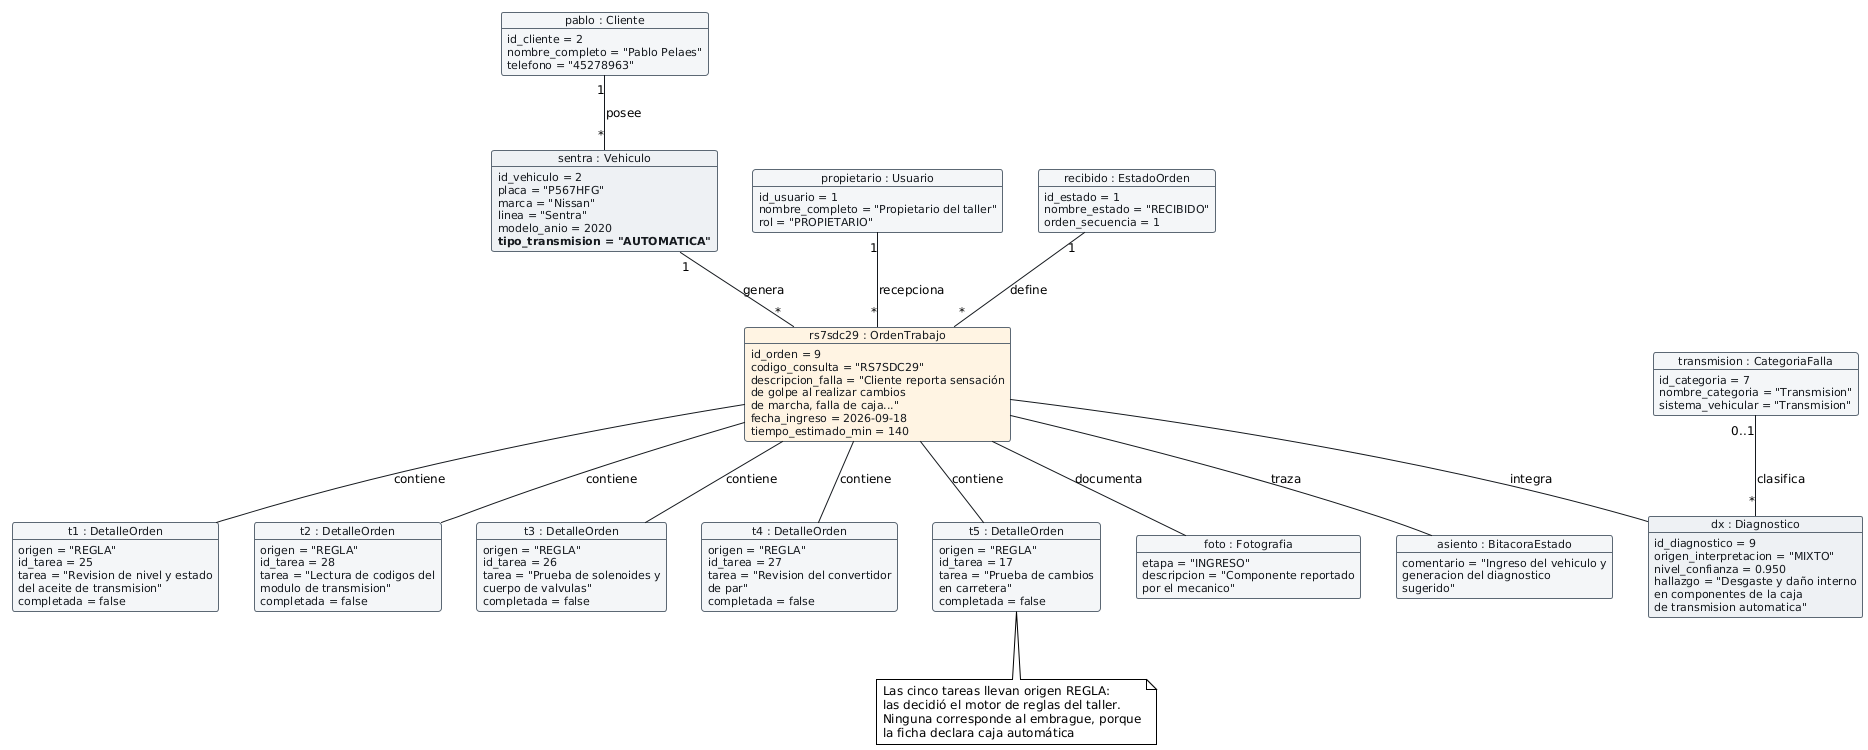

The diagram above was rendered by PlantUML. Its source (embedded in the PNG):
@startuml
' ==========================================================================
'  DIAGRAMA DE OBJETOS
'  Sistema con inteligencia artificial para generar ordenes de trabajo y
'  diagnostico en el taller mecanico Rapiservicios, Villa Nueva, Guatemala.
'
'  Walter Estuardo Elias Ochoa, carne 0900228982.
'  Universidad Mariano Galvez de Guatemala.
'
'  POR QUE ESTA ORDEN Y NO UN EJEMPLO INVENTADO. El diagrama retrata el estado
'  real de la base de datos para la orden RS7SDC29, generada dentro del taller
'  el 18 de septiembre de 2026 sobre un Nissan Sentra de caja automatica. Los
'  valores provienen de la base, no de un supuesto.
'
'  LO QUE DEMUESTRA. Las cinco tareas del detalle llevan origen REGLA, es decir
'  que las decidio el motor de reglas del taller y no el servicio de
'  interpretacion. Ninguna corresponde al embrague, porque la ficha del
'  vehiculo declara caja automatica. El diagnostico conserva la categoria del
'  catalogo junto con el origen MIXTO, que acredita la lectura conjunta del
'  texto y de la fotografia.
' ==========================================================================

!theme plain
skinparam backgroundColor white
skinparam shadowing false
skinparam defaultFontName Helvetica
skinparam defaultFontSize 12
skinparam ArrowColor #15191E

skinparam object {
  BorderColor #5C6874
  BackgroundColor #F4F6F8
  FontColor #15191E
  AttributeFontSize 11
}

object "pablo : Cliente" as CLI {
  id_cliente = 2
  nombre_completo = "Pablo Pelaes"
  telefono = "45278963"
}

object "sentra : Vehiculo" as VEH #EEF1F4 {
  id_vehiculo = 2
  placa = "P567HFG"
  marca = "Nissan"
  linea = "Sentra"
  modelo_anio = 2020
  **tipo_transmision = "AUTOMATICA"**
}

object "propietario : Usuario" as USU {
  id_usuario = 1
  nombre_completo = "Propietario del taller"
  rol = "PROPIETARIO"
}

object "recibido : EstadoOrden" as EST {
  id_estado = 1
  nombre_estado = "RECIBIDO"
  orden_secuencia = 1
}

object "rs7sdc29 : OrdenTrabajo" as ORD #FFF4E3 {
  id_orden = 9
  codigo_consulta = "RS7SDC29"
  descripcion_falla = "Cliente reporta sensación
  de golpe al realizar cambios
  de marcha, falla de caja..."
  fecha_ingreso = 2026-09-18
  tiempo_estimado_min = 140
}

object "transmision : CategoriaFalla" as CAT {
  id_categoria = 7
  nombre_categoria = "Transmision"
  sistema_vehicular = "Transmision"
}

object "dx : Diagnostico" as DIA #EEF1F4 {
  id_diagnostico = 9
  origen_interpretacion = "MIXTO"
  nivel_confianza = 0.950
  hallazgo = "Desgaste y daño interno
  en componentes de la caja
  de transmision automatica"
}

object "t1 : DetalleOrden" as T1 {
  origen = "REGLA"
  id_tarea = 25
  tarea = "Revision de nivel y estado
  del aceite de transmision"
  completada = false
}

object "t2 : DetalleOrden" as T2 {
  origen = "REGLA"
  id_tarea = 28
  tarea = "Lectura de codigos del
  modulo de transmision"
  completada = false
}

object "t3 : DetalleOrden" as T3 {
  origen = "REGLA"
  id_tarea = 26
  tarea = "Prueba de solenoides y
  cuerpo de valvulas"
  completada = false
}

object "t4 : DetalleOrden" as T4 {
  origen = "REGLA"
  id_tarea = 27
  tarea = "Revision del convertidor
  de par"
  completada = false
}

object "t5 : DetalleOrden" as T5 {
  origen = "REGLA"
  id_tarea = 17
  tarea = "Prueba de cambios
  en carretera"
  completada = false
}

object "foto : Fotografia" as FOT {
  etapa = "INGRESO"
  descripcion = "Componente reportado
  por el mecanico"
}

object "asiento : BitacoraEstado" as BIT {
  comentario = "Ingreso del vehiculo y
  generacion del diagnostico
  sugerido"
}

CLI "1" -- "*" VEH : posee
VEH "1" -- "*" ORD : genera
USU "1" -- "*" ORD : recepciona
EST "1" -- "*" ORD : define

ORD -- DIA : integra
CAT "0..1" -- "*" DIA : clasifica

ORD -- T1 : contiene
ORD -- T2 : contiene
ORD -- T3 : contiene
ORD -- T4 : contiene
ORD -- T5 : contiene

ORD -- FOT : documenta
ORD -- BIT : traza

note bottom of T5
  Las cinco tareas llevan origen REGLA:
  las decidió el motor de reglas del taller.
  Ninguna corresponde al embrague, porque
  la ficha declara caja automática
end note

@enduml